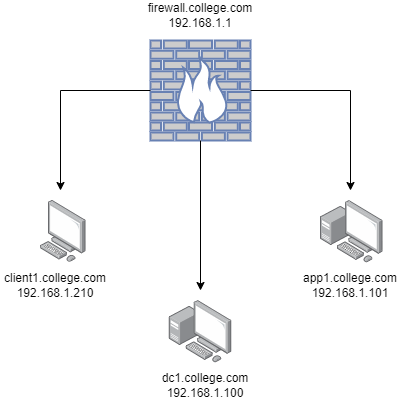

The diagram above was exported from draw.io. Its source (the exported page's mxGraphModel, read from the mxfile embedded in the PNG):
<mxGraphModel dx="700" dy="784" grid="1" gridSize="10" guides="1" tooltips="1" connect="1" arrows="1" fold="1" page="1" pageScale="1" pageWidth="850" pageHeight="1100" math="0" shadow="0">
  <root>
    <mxCell id="0" />
    <mxCell id="1" parent="0" />
    <mxCell id="34yN0jPN7WCDqDwS6bIV-1" value="" style="points=[];aspect=fixed;html=1;align=center;shadow=0;dashed=0;image;image=img/lib/allied_telesis/computer_and_terminals/Personal_Computer_with_Server.svg;" vertex="1" parent="1">
      <mxGeometry x="178.8" y="330" width="62.400000000000006" height="62.400000000000006" as="geometry" />
    </mxCell>
    <mxCell id="34yN0jPN7WCDqDwS6bIV-2" value="" style="fontColor=#0066CC;verticalAlign=top;verticalLabelPosition=bottom;labelPosition=center;align=center;html=1;outlineConnect=0;fillColor=#CCCCCC;strokeColor=#6881B3;gradientColor=none;gradientDirection=north;strokeWidth=2;shape=mxgraph.networks.firewall;" vertex="1" parent="1">
      <mxGeometry x="160" y="70" width="100" height="100" as="geometry" />
    </mxCell>
    <mxCell id="34yN0jPN7WCDqDwS6bIV-4" value="" style="points=[];aspect=fixed;html=1;align=center;shadow=0;dashed=0;image;image=img/lib/allied_telesis/computer_and_terminals/Personal_Computer_with_Server.svg;" vertex="1" parent="1">
      <mxGeometry x="330" y="230" width="62.400000000000006" height="62.400000000000006" as="geometry" />
    </mxCell>
    <mxCell id="34yN0jPN7WCDqDwS6bIV-5" value="" style="points=[];aspect=fixed;html=1;align=center;shadow=0;dashed=0;image;image=img/lib/allied_telesis/computer_and_terminals/Personal_Computer.svg;" vertex="1" parent="1">
      <mxGeometry x="50" y="230" width="45.6" height="61.800000000000004" as="geometry" />
    </mxCell>
    <mxCell id="34yN0jPN7WCDqDwS6bIV-6" value="" style="edgeStyle=segmentEdgeStyle;endArrow=classic;html=1;rounded=0;" edge="1" parent="1">
      <mxGeometry width="50" height="50" relative="1" as="geometry">
        <mxPoint x="260" y="120" as="sourcePoint" />
        <mxPoint x="360" y="220" as="targetPoint" />
      </mxGeometry>
    </mxCell>
    <mxCell id="34yN0jPN7WCDqDwS6bIV-7" value="" style="edgeStyle=segmentEdgeStyle;endArrow=classic;html=1;rounded=0;exitX=0;exitY=0.5;exitDx=0;exitDy=0;exitPerimeter=0;" edge="1" parent="1" source="34yN0jPN7WCDqDwS6bIV-2">
      <mxGeometry width="50" height="50" relative="1" as="geometry">
        <mxPoint x="150" y="120" as="sourcePoint" />
        <mxPoint x="70" y="220" as="targetPoint" />
      </mxGeometry>
    </mxCell>
    <mxCell id="34yN0jPN7WCDqDwS6bIV-8" value="" style="endArrow=classic;html=1;rounded=0;exitX=0.5;exitY=1;exitDx=0;exitDy=0;exitPerimeter=0;" edge="1" parent="1" source="34yN0jPN7WCDqDwS6bIV-2">
      <mxGeometry width="50" height="50" relative="1" as="geometry">
        <mxPoint x="180" y="190" as="sourcePoint" />
        <mxPoint x="210" y="320" as="targetPoint" />
      </mxGeometry>
    </mxCell>
    <mxCell id="34yN0jPN7WCDqDwS6bIV-9" value="firewall.college.com&lt;br&gt;192.168.1.1" style="text;html=1;strokeColor=none;fillColor=none;align=center;verticalAlign=middle;whiteSpace=wrap;rounded=0;" vertex="1" parent="1">
      <mxGeometry x="160" y="30" width="100" height="30" as="geometry" />
    </mxCell>
    <mxCell id="34yN0jPN7WCDqDwS6bIV-10" value="dc1.college.com&lt;br&gt;192.168.1.100" style="text;html=1;strokeColor=none;fillColor=none;align=center;verticalAlign=middle;whiteSpace=wrap;rounded=0;" vertex="1" parent="1">
      <mxGeometry x="170" y="400" width="90" height="30" as="geometry" />
    </mxCell>
    <mxCell id="34yN0jPN7WCDqDwS6bIV-11" value="app1.college.com&lt;br&gt;192.168.1.101" style="text;html=1;strokeColor=none;fillColor=none;align=center;verticalAlign=middle;whiteSpace=wrap;rounded=0;" vertex="1" parent="1">
      <mxGeometry x="310" y="300" width="100" height="30" as="geometry" />
    </mxCell>
    <mxCell id="34yN0jPN7WCDqDwS6bIV-12" value="client1.college.com&lt;br&gt;192.168.1.210" style="text;html=1;strokeColor=none;fillColor=none;align=center;verticalAlign=middle;whiteSpace=wrap;rounded=0;" vertex="1" parent="1">
      <mxGeometry x="10" y="300" width="110" height="30" as="geometry" />
    </mxCell>
  </root>
</mxGraphModel>